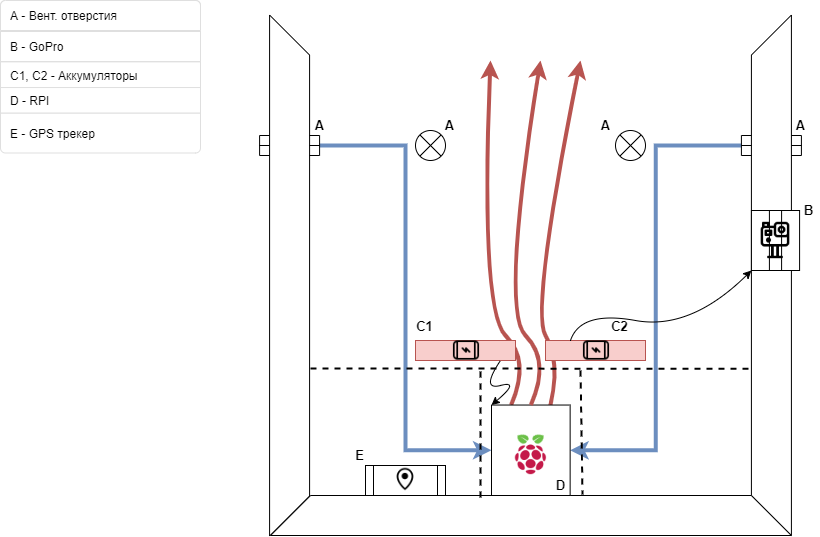

The diagram above was exported from draw.io. Its source (the exported page's mxGraphModel, read from the mxfile embedded in the PNG):
<mxGraphModel dx="1422" dy="705" grid="1" gridSize="10" guides="1" tooltips="1" connect="1" arrows="1" fold="1" page="1" pageScale="1" pageWidth="1100" pageHeight="850" math="0" shadow="0">
  <root>
    <mxCell id="0" />
    <mxCell id="1" parent="0" />
    <mxCell id="6kCX-qR6moEvvwDWEh0U-25" value="" style="curved=1;endArrow=classic;html=1;strokeWidth=4;exitX=0.25;exitY=0;exitDx=0;exitDy=0;fillColor=#f8cecc;strokeColor=#b85450;" edge="1" parent="1" source="6kCX-qR6moEvvwDWEh0U-19">
      <mxGeometry width="50" height="50" relative="1" as="geometry">
        <mxPoint x="520" y="490" as="sourcePoint" />
        <mxPoint x="510" y="190" as="targetPoint" />
        <Array as="points">
          <mxPoint x="550" y="490" />
          <mxPoint x="500" y="440" />
        </Array>
      </mxGeometry>
    </mxCell>
    <mxCell id="6kCX-qR6moEvvwDWEh0U-26" value="" style="curved=1;endArrow=classic;html=1;strokeWidth=4;exitX=0.75;exitY=0;exitDx=0;exitDy=0;fillColor=#f8cecc;strokeColor=#b85450;" edge="1" parent="1" source="6kCX-qR6moEvvwDWEh0U-19">
      <mxGeometry width="50" height="50" relative="1" as="geometry">
        <mxPoint x="520" y="490" as="sourcePoint" />
        <mxPoint x="600" y="190" as="targetPoint" />
        <Array as="points">
          <mxPoint x="580" y="490" />
          <mxPoint x="550" y="440" />
        </Array>
      </mxGeometry>
    </mxCell>
    <mxCell id="6kCX-qR6moEvvwDWEh0U-18" value="" style="group" vertex="1" connectable="0" parent="1">
      <mxGeometry x="279.09000000000003" y="144.54499999999985" width="559.0899999999999" height="520.9100000000001" as="geometry" />
    </mxCell>
    <mxCell id="6kCX-qR6moEvvwDWEh0U-11" value="" style="shape=sumEllipse;perimeter=ellipsePerimeter;whiteSpace=wrap;html=1;backgroundOutline=1;" vertex="1" parent="6kCX-qR6moEvvwDWEh0U-18">
      <mxGeometry x="355.90999999999997" y="115.45500000000015" width="30" height="30" as="geometry" />
    </mxCell>
    <mxCell id="6kCX-qR6moEvvwDWEh0U-22" style="edgeStyle=orthogonalEdgeStyle;rounded=0;orthogonalLoop=1;jettySize=auto;html=1;exitX=0.5;exitY=0;exitDx=0;exitDy=0;entryX=0;entryY=0.5;entryDx=0;entryDy=0;fillColor=#dae8fc;strokeColor=#6c8ebf;strokeWidth=4;" edge="1" parent="6kCX-qR6moEvvwDWEh0U-18" source="6kCX-qR6moEvvwDWEh0U-13" target="6kCX-qR6moEvvwDWEh0U-19">
      <mxGeometry relative="1" as="geometry" />
    </mxCell>
    <mxCell id="6kCX-qR6moEvvwDWEh0U-13" value="" style="shape=process;whiteSpace=wrap;html=1;backgroundOutline=1;rotation=90;size=0.5;" vertex="1" parent="6kCX-qR6moEvvwDWEh0U-18">
      <mxGeometry x="20" y="100.45500000000015" width="20" height="60" as="geometry" />
    </mxCell>
    <mxCell id="6kCX-qR6moEvvwDWEh0U-23" style="edgeStyle=orthogonalEdgeStyle;rounded=0;orthogonalLoop=1;jettySize=auto;html=1;exitX=0.5;exitY=1;exitDx=0;exitDy=0;entryX=1;entryY=0.5;entryDx=0;entryDy=0;fillColor=#dae8fc;strokeColor=#6c8ebf;strokeWidth=4;" edge="1" parent="6kCX-qR6moEvvwDWEh0U-18" source="6kCX-qR6moEvvwDWEh0U-14" target="6kCX-qR6moEvvwDWEh0U-19">
      <mxGeometry relative="1" as="geometry" />
    </mxCell>
    <mxCell id="6kCX-qR6moEvvwDWEh0U-14" value="" style="shape=process;whiteSpace=wrap;html=1;backgroundOutline=1;rotation=90;size=0.5;" vertex="1" parent="6kCX-qR6moEvvwDWEh0U-18">
      <mxGeometry x="501.82000000000005" y="100.45500000000015" width="20" height="60" as="geometry" />
    </mxCell>
    <mxCell id="6kCX-qR6moEvvwDWEh0U-15" value="" style="shape=trapezoid;perimeter=trapezoidPerimeter;whiteSpace=wrap;html=1;fixedSize=1;rotation=-90;size=40;" vertex="1" parent="6kCX-qR6moEvvwDWEh0U-18">
      <mxGeometry x="251.36" y="240.45500000000015" width="520.91" height="40" as="geometry" />
    </mxCell>
    <mxCell id="6kCX-qR6moEvvwDWEh0U-16" value="" style="shape=trapezoid;perimeter=trapezoidPerimeter;whiteSpace=wrap;html=1;fixedSize=1;rotation=0;size=40;" vertex="1" parent="6kCX-qR6moEvvwDWEh0U-18">
      <mxGeometry x="10.910000000000025" y="480.45500000000015" width="520.91" height="40" as="geometry" />
    </mxCell>
    <mxCell id="6kCX-qR6moEvvwDWEh0U-17" value="" style="shape=trapezoid;perimeter=trapezoidPerimeter;whiteSpace=wrap;html=1;fixedSize=1;rotation=90;size=40;" vertex="1" parent="6kCX-qR6moEvvwDWEh0U-18">
      <mxGeometry x="-230.45000000000005" y="240.45500000000015" width="520.91" height="40" as="geometry" />
    </mxCell>
    <mxCell id="6kCX-qR6moEvvwDWEh0U-21" value="" style="group" vertex="1" connectable="0" parent="6kCX-qR6moEvvwDWEh0U-18">
      <mxGeometry x="231.91000000000003" y="390" width="78.63999999999999" height="90.46000000000004" as="geometry" />
    </mxCell>
    <mxCell id="6kCX-qR6moEvvwDWEh0U-19" value="" style="rounded=0;whiteSpace=wrap;html=1;" vertex="1" parent="6kCX-qR6moEvvwDWEh0U-21">
      <mxGeometry width="78.64" height="90.46" as="geometry" />
    </mxCell>
    <mxCell id="6kCX-qR6moEvvwDWEh0U-20" value="" style="shape=image;html=1;verticalAlign=top;verticalLabelPosition=bottom;labelBackgroundColor=#ffffff;imageAspect=0;aspect=fixed;image=https://cdn3.iconfinder.com/data/icons/logos-and-brands-adobe/512/272_Raspberry_Pi-128.png" vertex="1" parent="6kCX-qR6moEvvwDWEh0U-21">
      <mxGeometry x="15.449999999999989" y="25.455000000000155" width="48" height="48" as="geometry" />
    </mxCell>
    <mxCell id="6kCX-qR6moEvvwDWEh0U-48" value="D" style="text;html=1;strokeColor=none;fillColor=none;align=center;verticalAlign=middle;whiteSpace=wrap;rounded=0;fontStyle=1;fontSize=13;" vertex="1" parent="6kCX-qR6moEvvwDWEh0U-21">
      <mxGeometry x="59.5499999999999" y="70.46000000000004" width="19.09" height="20" as="geometry" />
    </mxCell>
    <mxCell id="6kCX-qR6moEvvwDWEh0U-31" value="" style="group" vertex="1" connectable="0" parent="6kCX-qR6moEvvwDWEh0U-18">
      <mxGeometry x="155.90999999999997" y="321.45500000000015" width="100" height="28" as="geometry" />
    </mxCell>
    <mxCell id="6kCX-qR6moEvvwDWEh0U-28" value="" style="rounded=0;whiteSpace=wrap;html=1;fillColor=#f8cecc;strokeColor=#b85450;" vertex="1" parent="6kCX-qR6moEvvwDWEh0U-31">
      <mxGeometry y="4" width="100" height="20" as="geometry" />
    </mxCell>
    <mxCell id="6kCX-qR6moEvvwDWEh0U-30" value="" style="shape=image;html=1;verticalAlign=top;verticalLabelPosition=bottom;labelBackgroundColor=#ffffff;imageAspect=0;aspect=fixed;image=https://cdn3.iconfinder.com/data/icons/device-and-technologi/32/power_bank_mobile_phone_technology-128.png;fillColor=#FF9999;gradientColor=none;rotation=90;" vertex="1" parent="6kCX-qR6moEvvwDWEh0U-31">
      <mxGeometry x="36" width="28" height="28" as="geometry" />
    </mxCell>
    <mxCell id="6kCX-qR6moEvvwDWEh0U-33" value="" style="group" vertex="1" connectable="0" parent="6kCX-qR6moEvvwDWEh0U-18">
      <mxGeometry x="285.90999999999997" y="321.45500000000015" width="100" height="28" as="geometry" />
    </mxCell>
    <mxCell id="6kCX-qR6moEvvwDWEh0U-27" value="" style="rounded=0;whiteSpace=wrap;html=1;fillColor=#f8cecc;strokeColor=#b85450;" vertex="1" parent="6kCX-qR6moEvvwDWEh0U-33">
      <mxGeometry y="4" width="100" height="20" as="geometry" />
    </mxCell>
    <mxCell id="6kCX-qR6moEvvwDWEh0U-32" value="" style="shape=image;html=1;verticalAlign=top;verticalLabelPosition=bottom;labelBackgroundColor=#ffffff;imageAspect=0;aspect=fixed;image=https://cdn3.iconfinder.com/data/icons/device-and-technologi/32/power_bank_mobile_phone_technology-128.png;fillColor=#FF9999;gradientColor=none;rotation=90;" vertex="1" parent="6kCX-qR6moEvvwDWEh0U-33">
      <mxGeometry x="36" width="28" height="28" as="geometry" />
    </mxCell>
    <mxCell id="6kCX-qR6moEvvwDWEh0U-38" value="" style="group" vertex="1" connectable="0" parent="6kCX-qR6moEvvwDWEh0U-18">
      <mxGeometry x="491.82" y="195.46" width="48.18000000000001" height="60" as="geometry" />
    </mxCell>
    <mxCell id="6kCX-qR6moEvvwDWEh0U-36" value="" style="shape=process;whiteSpace=wrap;html=1;backgroundOutline=1;size=0.36363636363636365;" vertex="1" parent="6kCX-qR6moEvvwDWEh0U-38">
      <mxGeometry width="48.18" height="60" as="geometry" />
    </mxCell>
    <mxCell id="6kCX-qR6moEvvwDWEh0U-37" value="" style="shape=image;html=1;verticalAlign=top;verticalLabelPosition=bottom;labelBackgroundColor=#ffffff;imageAspect=0;aspect=fixed;image=https://cdn3.iconfinder.com/data/icons/computers-and-hardware-2/32/Computers_and_Hardware_camcoder_gopro_go_pro_camera-128.png;fillColor=#FF9999;gradientColor=none;" vertex="1" parent="6kCX-qR6moEvvwDWEh0U-38">
      <mxGeometry x="3.180000000000007" y="9.090000000000003" width="41.82" height="41.82" as="geometry" />
    </mxCell>
    <mxCell id="6kCX-qR6moEvvwDWEh0U-41" value="" style="curved=1;endArrow=classic;html=1;strokeWidth=1;entryX=0;entryY=1;entryDx=0;entryDy=0;exitX=0.25;exitY=0;exitDx=0;exitDy=0;" edge="1" parent="6kCX-qR6moEvvwDWEh0U-18" source="6kCX-qR6moEvvwDWEh0U-27" target="6kCX-qR6moEvvwDWEh0U-36">
      <mxGeometry width="50" height="50" relative="1" as="geometry">
        <mxPoint x="240.90999999999997" y="345.45500000000015" as="sourcePoint" />
        <mxPoint x="360.90999999999997" y="225.45500000000015" as="targetPoint" />
        <Array as="points">
          <mxPoint x="320.90999999999997" y="295.45500000000015" />
          <mxPoint x="430.90999999999997" y="315.45500000000015" />
        </Array>
      </mxGeometry>
    </mxCell>
    <mxCell id="6kCX-qR6moEvvwDWEh0U-42" value="A" style="text;html=1;strokeColor=none;fillColor=none;align=center;verticalAlign=middle;whiteSpace=wrap;rounded=0;fontStyle=1;fontSize=13;" vertex="1" parent="6kCX-qR6moEvvwDWEh0U-18">
      <mxGeometry x="50.91" y="100.46" width="19.09" height="20" as="geometry" />
    </mxCell>
    <mxCell id="6kCX-qR6moEvvwDWEh0U-43" value="A" style="text;html=1;strokeColor=none;fillColor=none;align=center;verticalAlign=middle;whiteSpace=wrap;rounded=0;fontStyle=1;fontSize=13;" vertex="1" parent="6kCX-qR6moEvvwDWEh0U-18">
      <mxGeometry x="531.8199999999999" y="100.45999999999998" width="19.09" height="20" as="geometry" />
    </mxCell>
    <mxCell id="6kCX-qR6moEvvwDWEh0U-44" value="A" style="text;html=1;strokeColor=none;fillColor=none;align=center;verticalAlign=middle;whiteSpace=wrap;rounded=0;fontStyle=1;fontSize=13;" vertex="1" parent="6kCX-qR6moEvvwDWEh0U-18">
      <mxGeometry x="180.90999999999994" y="100.45999999999998" width="19.09" height="20" as="geometry" />
    </mxCell>
    <mxCell id="6kCX-qR6moEvvwDWEh0U-45" value="B" style="text;html=1;strokeColor=none;fillColor=none;align=center;verticalAlign=middle;whiteSpace=wrap;rounded=0;fontStyle=1;fontSize=13;" vertex="1" parent="6kCX-qR6moEvvwDWEh0U-18">
      <mxGeometry x="539.9999999999999" y="185.45999999999998" width="19.09" height="20" as="geometry" />
    </mxCell>
    <mxCell id="6kCX-qR6moEvvwDWEh0U-46" value="C1" style="text;html=1;strokeColor=none;fillColor=none;align=center;verticalAlign=middle;whiteSpace=wrap;rounded=0;fontStyle=1;fontSize=13;" vertex="1" parent="6kCX-qR6moEvvwDWEh0U-18">
      <mxGeometry x="155.90999999999997" y="301.46" width="19.09" height="20" as="geometry" />
    </mxCell>
    <mxCell id="6kCX-qR6moEvvwDWEh0U-47" value="C2" style="text;html=1;strokeColor=none;fillColor=none;align=center;verticalAlign=middle;whiteSpace=wrap;rounded=0;fontStyle=1;fontSize=13;" vertex="1" parent="6kCX-qR6moEvvwDWEh0U-18">
      <mxGeometry x="350.90999999999997" y="301.46" width="19.09" height="20" as="geometry" />
    </mxCell>
    <mxCell id="6kCX-qR6moEvvwDWEh0U-70" value="" style="shape=sumEllipse;perimeter=ellipsePerimeter;whiteSpace=wrap;html=1;backgroundOutline=1;" vertex="1" parent="6kCX-qR6moEvvwDWEh0U-18">
      <mxGeometry x="155.90999999999997" y="115.45500000000015" width="30" height="30" as="geometry" />
    </mxCell>
    <mxCell id="6kCX-qR6moEvvwDWEh0U-71" value="A" style="text;html=1;strokeColor=none;fillColor=none;align=center;verticalAlign=middle;whiteSpace=wrap;rounded=0;fontStyle=1;fontSize=13;" vertex="1" parent="6kCX-qR6moEvvwDWEh0U-18">
      <mxGeometry x="336.81999999999994" y="100.45999999999998" width="19.09" height="20" as="geometry" />
    </mxCell>
    <mxCell id="6kCX-qR6moEvvwDWEh0U-75" value="" style="group" vertex="1" connectable="0" parent="6kCX-qR6moEvvwDWEh0U-18">
      <mxGeometry x="105.90999999999997" y="450.45500000000015" width="80" height="30" as="geometry" />
    </mxCell>
    <mxCell id="6kCX-qR6moEvvwDWEh0U-73" value="" style="shape=process;whiteSpace=wrap;html=1;backgroundOutline=1;fontSize=13;" vertex="1" parent="6kCX-qR6moEvvwDWEh0U-75">
      <mxGeometry width="80" height="30" as="geometry" />
    </mxCell>
    <mxCell id="6kCX-qR6moEvvwDWEh0U-74" value="" style="shape=image;html=1;verticalAlign=top;verticalLabelPosition=bottom;labelBackgroundColor=#ffffff;imageAspect=0;aspect=fixed;image=https://cdn0.iconfinder.com/data/icons/free-daily-icon-set/512/LocationPin-128.png;fontSize=13;fillColor=#FF9999;gradientColor=none;" vertex="1" parent="6kCX-qR6moEvvwDWEh0U-75">
      <mxGeometry x="26" width="28" height="28" as="geometry" />
    </mxCell>
    <mxCell id="6kCX-qR6moEvvwDWEh0U-76" value="E" style="text;html=1;strokeColor=none;fillColor=none;align=center;verticalAlign=middle;whiteSpace=wrap;rounded=0;fontStyle=1;fontSize=13;" vertex="1" parent="6kCX-qR6moEvvwDWEh0U-18">
      <mxGeometry x="90.90999999999991" y="430.46000000000004" width="19.09" height="20" as="geometry" />
    </mxCell>
    <mxCell id="6kCX-qR6moEvvwDWEh0U-24" value="" style="curved=1;endArrow=classic;html=1;strokeWidth=4;exitX=0.5;exitY=0;exitDx=0;exitDy=0;fillColor=#f8cecc;strokeColor=#b85450;" edge="1" parent="1" source="6kCX-qR6moEvvwDWEh0U-19">
      <mxGeometry width="50" height="50" relative="1" as="geometry">
        <mxPoint x="520" y="490" as="sourcePoint" />
        <mxPoint x="560" y="190" as="targetPoint" />
        <Array as="points">
          <mxPoint x="570" y="490" />
          <mxPoint x="520" y="440" />
        </Array>
      </mxGeometry>
    </mxCell>
    <mxCell id="6kCX-qR6moEvvwDWEh0U-29" value="" style="endArrow=none;dashed=1;html=1;strokeWidth=2;entryX=0.321;entryY=-0.023;entryDx=0;entryDy=0;entryPerimeter=0;" edge="1" parent="1" target="6kCX-qR6moEvvwDWEh0U-15">
      <mxGeometry width="50" height="50" relative="1" as="geometry">
        <mxPoint x="330" y="498" as="sourcePoint" />
        <mxPoint x="750" y="500" as="targetPoint" />
      </mxGeometry>
    </mxCell>
    <mxCell id="6kCX-qR6moEvvwDWEh0U-34" value="" style="endArrow=none;dashed=1;html=1;strokeWidth=2;exitX=0.403;exitY=0.05;exitDx=0;exitDy=0;exitPerimeter=0;" edge="1" parent="1" source="6kCX-qR6moEvvwDWEh0U-16">
      <mxGeometry width="50" height="50" relative="1" as="geometry">
        <mxPoint x="520" y="490" as="sourcePoint" />
        <mxPoint x="500" y="500" as="targetPoint" />
      </mxGeometry>
    </mxCell>
    <mxCell id="6kCX-qR6moEvvwDWEh0U-35" value="" style="endArrow=none;dashed=1;html=1;strokeWidth=2;entryX=0.599;entryY=-0.025;entryDx=0;entryDy=0;entryPerimeter=0;" edge="1" parent="1" target="6kCX-qR6moEvvwDWEh0U-16">
      <mxGeometry width="50" height="50" relative="1" as="geometry">
        <mxPoint x="600" y="500" as="sourcePoint" />
        <mxPoint x="570" y="440" as="targetPoint" />
      </mxGeometry>
    </mxCell>
    <mxCell id="6kCX-qR6moEvvwDWEh0U-40" value="" style="curved=1;endArrow=classic;html=1;strokeWidth=1;entryX=0;entryY=0;entryDx=0;entryDy=0;" edge="1" parent="1" target="6kCX-qR6moEvvwDWEh0U-19">
      <mxGeometry width="50" height="50" relative="1" as="geometry">
        <mxPoint x="520" y="490" as="sourcePoint" />
        <mxPoint x="570" y="440" as="targetPoint" />
        <Array as="points">
          <mxPoint x="500" y="520" />
          <mxPoint x="540" y="510" />
        </Array>
      </mxGeometry>
    </mxCell>
    <mxCell id="6kCX-qR6moEvvwDWEh0U-54" value="" style="html=1;shadow=0;dashed=0;shape=mxgraph.bootstrap.rrect;rSize=5;strokeColor=#DFDFDF;html=1;whiteSpace=wrap;fillColor=#FFFFFF;fontColor=#000000;fontSize=13;" vertex="1" parent="1">
      <mxGeometry x="20" y="130" width="200" height="150" as="geometry" />
    </mxCell>
    <mxCell id="6kCX-qR6moEvvwDWEh0U-55" value="A - Вент. отверстия" style="strokeColor=inherit;fillColor=inherit;gradientColor=inherit;fontColor=inherit;html=1;shadow=0;dashed=0;shape=mxgraph.bootstrap.topButton;rSize=5;perimeter=none;whiteSpace=wrap;resizeWidth=1;align=left;spacing=10;" vertex="1" parent="6kCX-qR6moEvvwDWEh0U-54">
      <mxGeometry width="200" height="30" relative="1" as="geometry" />
    </mxCell>
    <mxCell id="6kCX-qR6moEvvwDWEh0U-56" value="B - GoPro" style="strokeColor=inherit;fillColor=inherit;gradientColor=inherit;fontColor=inherit;html=1;shadow=0;dashed=0;perimeter=none;whiteSpace=wrap;resizeWidth=1;align=left;spacing=10;" vertex="1" parent="6kCX-qR6moEvvwDWEh0U-54">
      <mxGeometry width="200" height="30" relative="1" as="geometry">
        <mxPoint y="31" as="offset" />
      </mxGeometry>
    </mxCell>
    <mxCell id="6kCX-qR6moEvvwDWEh0U-67" value="E - GPS трекер" style="strokeColor=inherit;fillColor=inherit;gradientColor=inherit;fontColor=inherit;html=1;shadow=0;dashed=0;shape=mxgraph.bootstrap.bottomButton;rSize=5;perimeter=none;whiteSpace=wrap;resizeWidth=1;resizeHeight=0;align=left;spacing=10;" vertex="1" parent="6kCX-qR6moEvvwDWEh0U-54">
      <mxGeometry y="112.5" width="200" height="40" as="geometry" />
    </mxCell>
    <mxCell id="6kCX-qR6moEvvwDWEh0U-68" value="C1, C2 - Аккумуляторы" style="strokeColor=inherit;fillColor=inherit;gradientColor=inherit;fontColor=inherit;html=1;shadow=0;dashed=0;perimeter=none;whiteSpace=wrap;resizeWidth=1;align=left;spacing=10;" vertex="1" parent="6kCX-qR6moEvvwDWEh0U-54">
      <mxGeometry y="61.364090909090905" width="200" height="27.27272727272727" as="geometry" />
    </mxCell>
    <mxCell id="6kCX-qR6moEvvwDWEh0U-77" value="D - RPI" style="strokeColor=inherit;fillColor=inherit;gradientColor=inherit;fontColor=inherit;html=1;shadow=0;dashed=0;perimeter=none;whiteSpace=wrap;resizeWidth=1;align=left;spacing=10;" vertex="1" parent="6kCX-qR6moEvvwDWEh0U-54">
      <mxGeometry y="87.02994318181818" width="200" height="25.465909090909086" as="geometry" />
    </mxCell>
  </root>
</mxGraphModel>